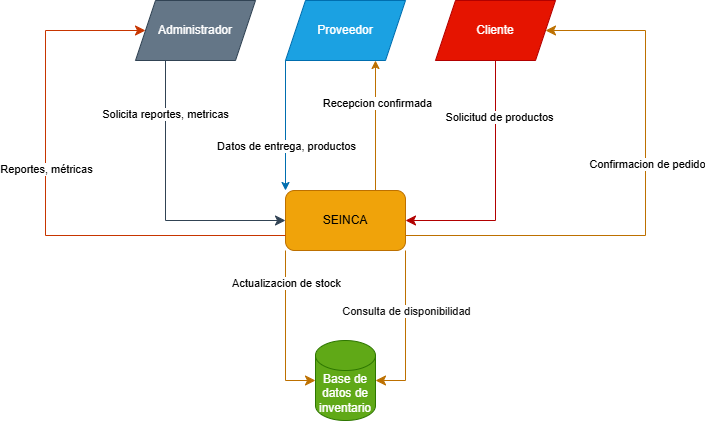

The diagram above was exported from draw.io. Its source (the exported page's mxGraphModel, read from the mxfile embedded in the PNG):
<mxGraphModel dx="984" dy="535" grid="1" gridSize="10" guides="1" tooltips="1" connect="1" arrows="1" fold="1" page="1" pageScale="1" pageWidth="827" pageHeight="1169" math="0" shadow="0">
  <root>
    <mxCell id="0" />
    <mxCell id="1" parent="0" />
    <mxCell id="3" value="SEINCA" style="rounded=1;whiteSpace=wrap;html=1;fillColor=#f0a30a;strokeColor=#BD7000;fontColor=#000000;" parent="1" vertex="1">
      <mxGeometry x="380" y="300" width="120" height="60" as="geometry" />
    </mxCell>
    <mxCell id="5" value="Proveedor" style="shape=parallelogram;perimeter=parallelogramPerimeter;whiteSpace=wrap;html=1;fixedSize=1;fillColor=#1ba1e2;strokeColor=#006EAF;fontColor=#ffffff;" parent="1" vertex="1">
      <mxGeometry x="380" y="110" width="120" height="60" as="geometry" />
    </mxCell>
    <mxCell id="6" value="Cliente" style="shape=parallelogram;perimeter=parallelogramPerimeter;whiteSpace=wrap;html=1;fixedSize=1;fillColor=#e51400;strokeColor=#B20000;fontColor=#ffffff;" parent="1" vertex="1">
      <mxGeometry x="530" y="110" width="120" height="60" as="geometry" />
    </mxCell>
    <mxCell id="15" value="Base de datos de inventario" style="shape=cylinder3;whiteSpace=wrap;html=1;boundedLbl=1;backgroundOutline=1;size=15;fillColor=#60a917;fontColor=#ffffff;strokeColor=#2D7600;" parent="1" vertex="1">
      <mxGeometry x="410" y="450" width="60" height="80" as="geometry" />
    </mxCell>
    <mxCell id="39" value="" style="edgeStyle=elbowEdgeStyle;elbow=horizontal;endArrow=classic;html=1;curved=0;rounded=0;endSize=8;startSize=8;entryX=1;entryY=0.5;entryDx=0;entryDy=0;exitX=0.5;exitY=1;exitDx=0;exitDy=0;fillColor=#e51400;strokeColor=#B20000;" parent="1" source="6" target="3" edge="1">
      <mxGeometry width="50" height="50" relative="1" as="geometry">
        <mxPoint x="565" y="330" as="sourcePoint" />
        <mxPoint x="615" y="280" as="targetPoint" />
        <Array as="points">
          <mxPoint x="590" y="280" />
        </Array>
      </mxGeometry>
    </mxCell>
    <mxCell id="40" value="Solicitud de productos" style="edgeLabel;html=1;align=center;verticalAlign=middle;resizable=0;points=[];" parent="39" vertex="1" connectable="0">
      <mxGeometry x="-0.46" y="3" relative="1" as="geometry">
        <mxPoint y="-12" as="offset" />
      </mxGeometry>
    </mxCell>
    <mxCell id="47" value="" style="edgeStyle=elbowEdgeStyle;elbow=horizontal;endArrow=classic;html=1;curved=0;rounded=0;endSize=8;startSize=8;entryX=0;entryY=0.5;entryDx=0;entryDy=0;entryPerimeter=0;exitX=0;exitY=1;exitDx=0;exitDy=0;fillColor=#f0a30a;strokeColor=#BD7000;" parent="1" source="3" target="15" edge="1">
      <mxGeometry width="50" height="50" relative="1" as="geometry">
        <mxPoint x="400" y="400" as="sourcePoint" />
        <mxPoint x="450" y="350" as="targetPoint" />
        <Array as="points">
          <mxPoint x="380" y="440" />
        </Array>
      </mxGeometry>
    </mxCell>
    <mxCell id="48" value="Actualizacion de stock" style="edgeLabel;html=1;align=center;verticalAlign=middle;resizable=0;points=[];" parent="47" vertex="1" connectable="0">
      <mxGeometry x="-0.5467" y="-1" relative="1" as="geometry">
        <mxPoint x="1" y="-4" as="offset" />
      </mxGeometry>
    </mxCell>
    <mxCell id="49" value="" style="edgeStyle=elbowEdgeStyle;elbow=horizontal;endArrow=classic;html=1;curved=0;rounded=0;endSize=8;startSize=8;exitX=1;exitY=1;exitDx=0;exitDy=0;entryX=1;entryY=0.5;entryDx=0;entryDy=0;entryPerimeter=0;fillColor=#f0a30a;strokeColor=#BD7000;" parent="1" source="3" target="15" edge="1">
      <mxGeometry width="50" height="50" relative="1" as="geometry">
        <mxPoint x="520" y="450" as="sourcePoint" />
        <mxPoint x="570" y="400" as="targetPoint" />
        <Array as="points">
          <mxPoint x="500" y="430" />
        </Array>
      </mxGeometry>
    </mxCell>
    <mxCell id="51" value="&lt;font color=&quot;#121212&quot;&gt;Consulta de disponibilidad&lt;/font&gt;" style="edgeLabel;html=1;align=center;verticalAlign=middle;resizable=0;points=[];" parent="49" vertex="1" connectable="0">
      <mxGeometry x="-0.36" relative="1" as="geometry">
        <mxPoint y="9" as="offset" />
      </mxGeometry>
    </mxCell>
    <mxCell id="52" value="Administrador" style="shape=parallelogram;perimeter=parallelogramPerimeter;whiteSpace=wrap;html=1;fixedSize=1;fillColor=#647687;strokeColor=#314354;fontColor=#ffffff;" parent="1" vertex="1">
      <mxGeometry x="230" y="110" width="120" height="60" as="geometry" />
    </mxCell>
    <mxCell id="55" value="" style="endArrow=classic;html=1;exitX=0;exitY=1;exitDx=0;exitDy=0;entryX=0;entryY=0;entryDx=0;entryDy=0;fillColor=#1ba1e2;strokeColor=#006EAF;" parent="1" source="5" target="3" edge="1">
      <mxGeometry width="50" height="50" relative="1" as="geometry">
        <mxPoint x="400" y="260" as="sourcePoint" />
        <mxPoint x="400.5" y="340" as="targetPoint" />
      </mxGeometry>
    </mxCell>
    <mxCell id="56" value="Datos de entrega, productos" style="edgeLabel;html=1;align=center;verticalAlign=middle;resizable=0;points=[];" parent="55" vertex="1" connectable="0">
      <mxGeometry x="-0.05" relative="1" as="geometry">
        <mxPoint y="23" as="offset" />
      </mxGeometry>
    </mxCell>
    <mxCell id="57" value="" style="edgeStyle=elbowEdgeStyle;elbow=horizontal;endArrow=classic;html=1;curved=0;rounded=0;endSize=8;startSize=8;exitX=0.25;exitY=1;exitDx=0;exitDy=0;entryX=0;entryY=0.5;entryDx=0;entryDy=0;fillColor=#647687;strokeColor=#314354;" parent="1" source="52" target="3" edge="1">
      <mxGeometry width="50" height="50" relative="1" as="geometry">
        <mxPoint x="240" y="330" as="sourcePoint" />
        <mxPoint x="290" y="280" as="targetPoint" />
        <Array as="points">
          <mxPoint x="260" y="290" />
        </Array>
      </mxGeometry>
    </mxCell>
    <mxCell id="58" value="Solicita reportes, metricas" style="edgeLabel;html=1;align=center;verticalAlign=middle;resizable=0;points=[];" parent="57" vertex="1" connectable="0">
      <mxGeometry x="-0.6174" y="-1" relative="1" as="geometry">
        <mxPoint y="-1" as="offset" />
      </mxGeometry>
    </mxCell>
    <mxCell id="59" value="" style="edgeStyle=elbowEdgeStyle;elbow=horizontal;endArrow=classic;html=1;curved=0;rounded=0;endSize=8;startSize=8;exitX=0;exitY=0.75;exitDx=0;exitDy=0;entryX=0;entryY=0.5;entryDx=0;entryDy=0;fillColor=#fa6800;strokeColor=#C73500;" parent="1" source="3" target="52" edge="1">
      <mxGeometry width="50" height="50" relative="1" as="geometry">
        <mxPoint x="400" y="300" as="sourcePoint" />
        <mxPoint x="450" y="250" as="targetPoint" />
        <Array as="points">
          <mxPoint x="140" y="280" />
        </Array>
      </mxGeometry>
    </mxCell>
    <mxCell id="62" value="Reportes, métricas" style="edgeLabel;html=1;align=center;verticalAlign=middle;resizable=0;points=[];" parent="59" vertex="1" connectable="0">
      <mxGeometry x="0.1273" relative="1" as="geometry">
        <mxPoint as="offset" />
      </mxGeometry>
    </mxCell>
    <mxCell id="60" value="" style="edgeStyle=elbowEdgeStyle;elbow=horizontal;endArrow=classic;html=1;curved=0;rounded=0;endSize=8;startSize=8;exitX=1;exitY=0.75;exitDx=0;exitDy=0;entryX=1;entryY=0.5;entryDx=0;entryDy=0;fillColor=#f0a30a;strokeColor=#BD7000;" parent="1" source="3" target="6" edge="1">
      <mxGeometry width="50" height="50" relative="1" as="geometry">
        <mxPoint x="400" y="300" as="sourcePoint" />
        <mxPoint x="450" y="250" as="targetPoint" />
        <Array as="points">
          <mxPoint x="740" y="270" />
        </Array>
      </mxGeometry>
    </mxCell>
    <mxCell id="61" value="Confirmacion de pedido" style="edgeLabel;html=1;align=center;verticalAlign=middle;resizable=0;points=[];" parent="60" vertex="1" connectable="0">
      <mxGeometry x="0.1434" y="-1" relative="1" as="geometry">
        <mxPoint as="offset" />
      </mxGeometry>
    </mxCell>
    <mxCell id="63" value="" style="endArrow=classic;html=1;exitX=0.75;exitY=0;exitDx=0;exitDy=0;entryX=0.75;entryY=1;entryDx=0;entryDy=0;fillColor=#f0a30a;strokeColor=#BD7000;" parent="1" source="3" target="5" edge="1">
      <mxGeometry width="50" height="50" relative="1" as="geometry">
        <mxPoint x="400" y="340" as="sourcePoint" />
        <mxPoint x="450" y="290" as="targetPoint" />
      </mxGeometry>
    </mxCell>
    <mxCell id="64" value="Recepcion confirmada" style="edgeLabel;html=1;align=center;verticalAlign=middle;resizable=0;points=[];" parent="63" vertex="1" connectable="0">
      <mxGeometry x="0.35" y="-1" relative="1" as="geometry">
        <mxPoint as="offset" />
      </mxGeometry>
    </mxCell>
  </root>
</mxGraphModel>